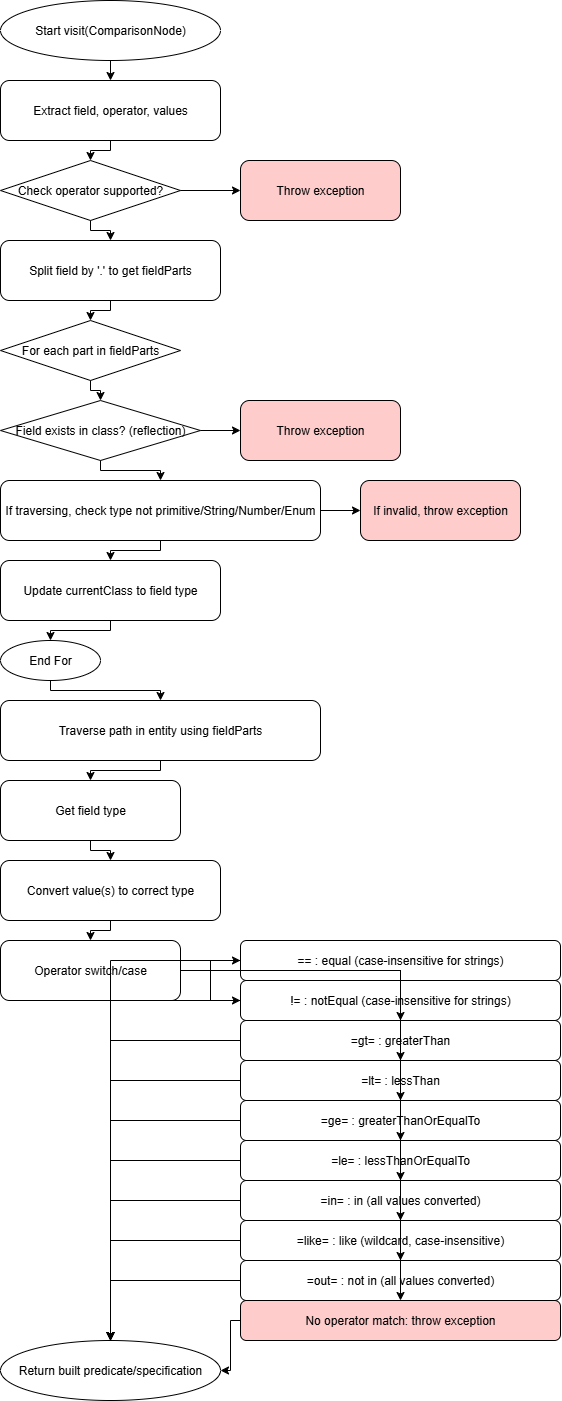

The diagram above was exported from draw.io. Its source (the exported page's mxGraphModel, read from the mxfile embedded in the PNG):
<mxGraphModel dx="868" dy="468" grid="1" gridSize="10" guides="1" tooltips="1" connect="1" arrows="1" fold="1" page="1" pageScale="1" pageWidth="827" pageHeight="1169" math="0" shadow="0">
  <root>
    <mxCell id="0" />
    <mxCell id="1" parent="0" />
    <mxCell id="amvDgr3dbpt1cwhVNGuG-1" value="Start visit(ComparisonNode)" style="ellipse;whiteSpace=wrap;html=1;" vertex="1" parent="1">
      <mxGeometry x="80" y="40" width="220" height="60" as="geometry" />
    </mxCell>
    <mxCell id="amvDgr3dbpt1cwhVNGuG-2" value="Extract field, operator, values" style="rounded=1;whiteSpace=wrap;html=1;" vertex="1" parent="1">
      <mxGeometry x="80" y="120" width="220" height="60" as="geometry" />
    </mxCell>
    <mxCell id="amvDgr3dbpt1cwhVNGuG-3" value="Check operator supported?" style="rhombus;whiteSpace=wrap;html=1;" vertex="1" parent="1">
      <mxGeometry x="80" y="200" width="180" height="60" as="geometry" />
    </mxCell>
    <mxCell id="amvDgr3dbpt1cwhVNGuG-4" value="Throw exception" style="rounded=1;whiteSpace=wrap;html=1;fillColor=#ffcccc;" vertex="1" parent="1">
      <mxGeometry x="320" y="200" width="160" height="60" as="geometry" />
    </mxCell>
    <mxCell id="amvDgr3dbpt1cwhVNGuG-5" value="Split field by '.' to get fieldParts" style="rounded=1;whiteSpace=wrap;html=1;" vertex="1" parent="1">
      <mxGeometry x="80" y="280" width="220" height="60" as="geometry" />
    </mxCell>
    <mxCell id="amvDgr3dbpt1cwhVNGuG-6" value="For each part in fieldParts" style="rhombus;whiteSpace=wrap;html=1;" vertex="1" parent="1">
      <mxGeometry x="80" y="360" width="180" height="60" as="geometry" />
    </mxCell>
    <mxCell id="amvDgr3dbpt1cwhVNGuG-7" value="Field exists in class? (reflection)" style="rhombus;whiteSpace=wrap;html=1;" vertex="1" parent="1">
      <mxGeometry x="80" y="440" width="200" height="60" as="geometry" />
    </mxCell>
    <mxCell id="amvDgr3dbpt1cwhVNGuG-8" value="Throw exception" style="rounded=1;whiteSpace=wrap;html=1;fillColor=#ffcccc;" vertex="1" parent="1">
      <mxGeometry x="320" y="440" width="160" height="60" as="geometry" />
    </mxCell>
    <mxCell id="amvDgr3dbpt1cwhVNGuG-9" value="If traversing, check type not primitive/String/Number/Enum" style="rounded=1;whiteSpace=wrap;html=1;" vertex="1" parent="1">
      <mxGeometry x="80" y="520" width="320" height="60" as="geometry" />
    </mxCell>
    <mxCell id="amvDgr3dbpt1cwhVNGuG-10" value="If invalid, throw exception" style="rounded=1;whiteSpace=wrap;html=1;fillColor=#ffcccc;" vertex="1" parent="1">
      <mxGeometry x="440" y="520" width="160" height="60" as="geometry" />
    </mxCell>
    <mxCell id="amvDgr3dbpt1cwhVNGuG-11" value="Update currentClass to field type" style="rounded=1;whiteSpace=wrap;html=1;" vertex="1" parent="1">
      <mxGeometry x="80" y="600" width="220" height="60" as="geometry" />
    </mxCell>
    <mxCell id="amvDgr3dbpt1cwhVNGuG-12" value="End For" style="ellipse;whiteSpace=wrap;html=1;" vertex="1" parent="1">
      <mxGeometry x="80" y="680" width="100" height="40" as="geometry" />
    </mxCell>
    <mxCell id="amvDgr3dbpt1cwhVNGuG-13" value="Traverse path in entity using fieldParts" style="rounded=1;whiteSpace=wrap;html=1;" vertex="1" parent="1">
      <mxGeometry x="80" y="740" width="320" height="60" as="geometry" />
    </mxCell>
    <mxCell id="amvDgr3dbpt1cwhVNGuG-14" value="Get field type" style="rounded=1;whiteSpace=wrap;html=1;" vertex="1" parent="1">
      <mxGeometry x="80" y="820" width="180" height="60" as="geometry" />
    </mxCell>
    <mxCell id="amvDgr3dbpt1cwhVNGuG-15" value="Convert value(s) to correct type" style="rounded=1;whiteSpace=wrap;html=1;" vertex="1" parent="1">
      <mxGeometry x="80" y="900" width="220" height="60" as="geometry" />
    </mxCell>
    <mxCell id="amvDgr3dbpt1cwhVNGuG-16" value="Operator switch/case" style="rounded=1;whiteSpace=wrap;html=1;" vertex="1" parent="1">
      <mxGeometry x="80" y="980" width="180" height="60" as="geometry" />
    </mxCell>
    <mxCell id="amvDgr3dbpt1cwhVNGuG-17" value="== : equal (case-insensitive for strings)" style="rounded=1;whiteSpace=wrap;html=1;" vertex="1" parent="1">
      <mxGeometry x="320" y="980" width="320" height="40" as="geometry" />
    </mxCell>
    <mxCell id="amvDgr3dbpt1cwhVNGuG-18" value="!= : notEqual (case-insensitive for strings)" style="rounded=1;whiteSpace=wrap;html=1;" vertex="1" parent="1">
      <mxGeometry x="320" y="1020" width="320" height="40" as="geometry" />
    </mxCell>
    <mxCell id="amvDgr3dbpt1cwhVNGuG-19" value="=gt= : greaterThan" style="rounded=1;whiteSpace=wrap;html=1;" vertex="1" parent="1">
      <mxGeometry x="320" y="1060" width="320" height="40" as="geometry" />
    </mxCell>
    <mxCell id="amvDgr3dbpt1cwhVNGuG-20" value="=lt= : lessThan" style="rounded=1;whiteSpace=wrap;html=1;" vertex="1" parent="1">
      <mxGeometry x="320" y="1100" width="320" height="40" as="geometry" />
    </mxCell>
    <mxCell id="amvDgr3dbpt1cwhVNGuG-21" value="=ge= : greaterThanOrEqualTo" style="rounded=1;whiteSpace=wrap;html=1;" vertex="1" parent="1">
      <mxGeometry x="320" y="1140" width="320" height="40" as="geometry" />
    </mxCell>
    <mxCell id="amvDgr3dbpt1cwhVNGuG-22" value="=le= : lessThanOrEqualTo" style="rounded=1;whiteSpace=wrap;html=1;" vertex="1" parent="1">
      <mxGeometry x="320" y="1180" width="320" height="40" as="geometry" />
    </mxCell>
    <mxCell id="amvDgr3dbpt1cwhVNGuG-23" value="=in= : in (all values converted)" style="rounded=1;whiteSpace=wrap;html=1;" vertex="1" parent="1">
      <mxGeometry x="320" y="1220" width="320" height="40" as="geometry" />
    </mxCell>
    <mxCell id="amvDgr3dbpt1cwhVNGuG-24" value="=like= : like (wildcard, case-insensitive)" style="rounded=1;whiteSpace=wrap;html=1;" vertex="1" parent="1">
      <mxGeometry x="320" y="1260" width="320" height="40" as="geometry" />
    </mxCell>
    <mxCell id="amvDgr3dbpt1cwhVNGuG-25" value="=out= : not in (all values converted)" style="rounded=1;whiteSpace=wrap;html=1;" vertex="1" parent="1">
      <mxGeometry x="320" y="1300" width="320" height="40" as="geometry" />
    </mxCell>
    <mxCell id="amvDgr3dbpt1cwhVNGuG-26" value="No operator match: throw exception" style="rounded=1;whiteSpace=wrap;html=1;fillColor=#ffcccc;" vertex="1" parent="1">
      <mxGeometry x="320" y="1340" width="320" height="40" as="geometry" />
    </mxCell>
    <mxCell id="amvDgr3dbpt1cwhVNGuG-27" value="Return built predicate/specification" style="ellipse;whiteSpace=wrap;html=1;" vertex="1" parent="1">
      <mxGeometry x="80" y="1380" width="220" height="60" as="geometry" />
    </mxCell>
    <mxCell id="amvDgr3dbpt1cwhVNGuG-28" style="edgeStyle=orthogonalEdgeStyle;rounded=0;" edge="1" parent="1" source="amvDgr3dbpt1cwhVNGuG-1" target="amvDgr3dbpt1cwhVNGuG-2">
      <mxGeometry relative="1" as="geometry" />
    </mxCell>
    <mxCell id="amvDgr3dbpt1cwhVNGuG-29" style="edgeStyle=orthogonalEdgeStyle;rounded=0;" edge="1" parent="1" source="amvDgr3dbpt1cwhVNGuG-2" target="amvDgr3dbpt1cwhVNGuG-3">
      <mxGeometry relative="1" as="geometry" />
    </mxCell>
    <mxCell id="amvDgr3dbpt1cwhVNGuG-30" style="edgeStyle=orthogonalEdgeStyle;rounded=0;" edge="1" parent="1" source="amvDgr3dbpt1cwhVNGuG-3" target="amvDgr3dbpt1cwhVNGuG-4">
      <mxGeometry relative="1" as="geometry" />
    </mxCell>
    <mxCell id="amvDgr3dbpt1cwhVNGuG-31" style="edgeStyle=orthogonalEdgeStyle;rounded=0;" edge="1" parent="1" source="amvDgr3dbpt1cwhVNGuG-3" target="amvDgr3dbpt1cwhVNGuG-5">
      <mxGeometry relative="1" as="geometry" />
    </mxCell>
    <mxCell id="amvDgr3dbpt1cwhVNGuG-32" style="edgeStyle=orthogonalEdgeStyle;rounded=0;" edge="1" parent="1" source="amvDgr3dbpt1cwhVNGuG-5" target="amvDgr3dbpt1cwhVNGuG-6">
      <mxGeometry relative="1" as="geometry" />
    </mxCell>
    <mxCell id="amvDgr3dbpt1cwhVNGuG-33" style="edgeStyle=orthogonalEdgeStyle;rounded=0;" edge="1" parent="1" source="amvDgr3dbpt1cwhVNGuG-6" target="amvDgr3dbpt1cwhVNGuG-7">
      <mxGeometry relative="1" as="geometry" />
    </mxCell>
    <mxCell id="amvDgr3dbpt1cwhVNGuG-34" style="edgeStyle=orthogonalEdgeStyle;rounded=0;" edge="1" parent="1" source="amvDgr3dbpt1cwhVNGuG-7" target="amvDgr3dbpt1cwhVNGuG-8">
      <mxGeometry relative="1" as="geometry" />
    </mxCell>
    <mxCell id="amvDgr3dbpt1cwhVNGuG-35" style="edgeStyle=orthogonalEdgeStyle;rounded=0;" edge="1" parent="1" source="amvDgr3dbpt1cwhVNGuG-7" target="amvDgr3dbpt1cwhVNGuG-9">
      <mxGeometry relative="1" as="geometry" />
    </mxCell>
    <mxCell id="amvDgr3dbpt1cwhVNGuG-36" style="edgeStyle=orthogonalEdgeStyle;rounded=0;" edge="1" parent="1" source="amvDgr3dbpt1cwhVNGuG-9" target="amvDgr3dbpt1cwhVNGuG-10">
      <mxGeometry relative="1" as="geometry" />
    </mxCell>
    <mxCell id="amvDgr3dbpt1cwhVNGuG-37" style="edgeStyle=orthogonalEdgeStyle;rounded=0;" edge="1" parent="1" source="amvDgr3dbpt1cwhVNGuG-9" target="amvDgr3dbpt1cwhVNGuG-11">
      <mxGeometry relative="1" as="geometry" />
    </mxCell>
    <mxCell id="amvDgr3dbpt1cwhVNGuG-38" style="edgeStyle=orthogonalEdgeStyle;rounded=0;" edge="1" parent="1" source="amvDgr3dbpt1cwhVNGuG-11" target="amvDgr3dbpt1cwhVNGuG-12">
      <mxGeometry relative="1" as="geometry" />
    </mxCell>
    <mxCell id="amvDgr3dbpt1cwhVNGuG-39" style="edgeStyle=orthogonalEdgeStyle;rounded=0;" edge="1" parent="1" source="amvDgr3dbpt1cwhVNGuG-12" target="amvDgr3dbpt1cwhVNGuG-13">
      <mxGeometry relative="1" as="geometry" />
    </mxCell>
    <mxCell id="amvDgr3dbpt1cwhVNGuG-40" style="edgeStyle=orthogonalEdgeStyle;rounded=0;" edge="1" parent="1" source="amvDgr3dbpt1cwhVNGuG-13" target="amvDgr3dbpt1cwhVNGuG-14">
      <mxGeometry relative="1" as="geometry" />
    </mxCell>
    <mxCell id="amvDgr3dbpt1cwhVNGuG-41" style="edgeStyle=orthogonalEdgeStyle;rounded=0;" edge="1" parent="1" source="amvDgr3dbpt1cwhVNGuG-14" target="amvDgr3dbpt1cwhVNGuG-15">
      <mxGeometry relative="1" as="geometry" />
    </mxCell>
    <mxCell id="amvDgr3dbpt1cwhVNGuG-42" style="edgeStyle=orthogonalEdgeStyle;rounded=0;" edge="1" parent="1" source="amvDgr3dbpt1cwhVNGuG-15" target="amvDgr3dbpt1cwhVNGuG-16">
      <mxGeometry relative="1" as="geometry" />
    </mxCell>
    <mxCell id="amvDgr3dbpt1cwhVNGuG-43" style="edgeStyle=orthogonalEdgeStyle;rounded=0;" edge="1" parent="1" source="amvDgr3dbpt1cwhVNGuG-16" target="amvDgr3dbpt1cwhVNGuG-17">
      <mxGeometry relative="1" as="geometry" />
    </mxCell>
    <mxCell id="amvDgr3dbpt1cwhVNGuG-44" style="edgeStyle=orthogonalEdgeStyle;rounded=0;" edge="1" parent="1" source="amvDgr3dbpt1cwhVNGuG-16" target="amvDgr3dbpt1cwhVNGuG-18">
      <mxGeometry relative="1" as="geometry" />
    </mxCell>
    <mxCell id="amvDgr3dbpt1cwhVNGuG-45" style="edgeStyle=orthogonalEdgeStyle;rounded=0;" edge="1" parent="1" source="amvDgr3dbpt1cwhVNGuG-16" target="amvDgr3dbpt1cwhVNGuG-19">
      <mxGeometry relative="1" as="geometry" />
    </mxCell>
    <mxCell id="amvDgr3dbpt1cwhVNGuG-46" style="edgeStyle=orthogonalEdgeStyle;rounded=0;" edge="1" parent="1" source="amvDgr3dbpt1cwhVNGuG-16" target="amvDgr3dbpt1cwhVNGuG-20">
      <mxGeometry relative="1" as="geometry" />
    </mxCell>
    <mxCell id="amvDgr3dbpt1cwhVNGuG-47" style="edgeStyle=orthogonalEdgeStyle;rounded=0;" edge="1" parent="1" source="amvDgr3dbpt1cwhVNGuG-16" target="amvDgr3dbpt1cwhVNGuG-21">
      <mxGeometry relative="1" as="geometry" />
    </mxCell>
    <mxCell id="amvDgr3dbpt1cwhVNGuG-48" style="edgeStyle=orthogonalEdgeStyle;rounded=0;" edge="1" parent="1" source="amvDgr3dbpt1cwhVNGuG-16" target="amvDgr3dbpt1cwhVNGuG-22">
      <mxGeometry relative="1" as="geometry" />
    </mxCell>
    <mxCell id="amvDgr3dbpt1cwhVNGuG-49" style="edgeStyle=orthogonalEdgeStyle;rounded=0;" edge="1" parent="1" source="amvDgr3dbpt1cwhVNGuG-16" target="amvDgr3dbpt1cwhVNGuG-23">
      <mxGeometry relative="1" as="geometry" />
    </mxCell>
    <mxCell id="amvDgr3dbpt1cwhVNGuG-50" style="edgeStyle=orthogonalEdgeStyle;rounded=0;" edge="1" parent="1" source="amvDgr3dbpt1cwhVNGuG-16" target="amvDgr3dbpt1cwhVNGuG-24">
      <mxGeometry relative="1" as="geometry" />
    </mxCell>
    <mxCell id="amvDgr3dbpt1cwhVNGuG-51" style="edgeStyle=orthogonalEdgeStyle;rounded=0;" edge="1" parent="1" source="amvDgr3dbpt1cwhVNGuG-16" target="amvDgr3dbpt1cwhVNGuG-25">
      <mxGeometry relative="1" as="geometry" />
    </mxCell>
    <mxCell id="amvDgr3dbpt1cwhVNGuG-52" style="edgeStyle=orthogonalEdgeStyle;rounded=0;" edge="1" parent="1" source="amvDgr3dbpt1cwhVNGuG-16" target="amvDgr3dbpt1cwhVNGuG-26">
      <mxGeometry relative="1" as="geometry" />
    </mxCell>
    <mxCell id="amvDgr3dbpt1cwhVNGuG-53" style="edgeStyle=orthogonalEdgeStyle;rounded=0;" edge="1" parent="1" source="amvDgr3dbpt1cwhVNGuG-17" target="amvDgr3dbpt1cwhVNGuG-27">
      <mxGeometry relative="1" as="geometry" />
    </mxCell>
    <mxCell id="amvDgr3dbpt1cwhVNGuG-54" style="edgeStyle=orthogonalEdgeStyle;rounded=0;" edge="1" parent="1" source="amvDgr3dbpt1cwhVNGuG-18" target="amvDgr3dbpt1cwhVNGuG-27">
      <mxGeometry relative="1" as="geometry" />
    </mxCell>
    <mxCell id="amvDgr3dbpt1cwhVNGuG-55" style="edgeStyle=orthogonalEdgeStyle;rounded=0;" edge="1" parent="1" source="amvDgr3dbpt1cwhVNGuG-19" target="amvDgr3dbpt1cwhVNGuG-27">
      <mxGeometry relative="1" as="geometry" />
    </mxCell>
    <mxCell id="amvDgr3dbpt1cwhVNGuG-56" style="edgeStyle=orthogonalEdgeStyle;rounded=0;" edge="1" parent="1" source="amvDgr3dbpt1cwhVNGuG-20" target="amvDgr3dbpt1cwhVNGuG-27">
      <mxGeometry relative="1" as="geometry" />
    </mxCell>
    <mxCell id="amvDgr3dbpt1cwhVNGuG-57" style="edgeStyle=orthogonalEdgeStyle;rounded=0;" edge="1" parent="1" source="amvDgr3dbpt1cwhVNGuG-21" target="amvDgr3dbpt1cwhVNGuG-27">
      <mxGeometry relative="1" as="geometry" />
    </mxCell>
    <mxCell id="amvDgr3dbpt1cwhVNGuG-58" style="edgeStyle=orthogonalEdgeStyle;rounded=0;" edge="1" parent="1" source="amvDgr3dbpt1cwhVNGuG-22" target="amvDgr3dbpt1cwhVNGuG-27">
      <mxGeometry relative="1" as="geometry" />
    </mxCell>
    <mxCell id="amvDgr3dbpt1cwhVNGuG-59" style="edgeStyle=orthogonalEdgeStyle;rounded=0;" edge="1" parent="1" source="amvDgr3dbpt1cwhVNGuG-23" target="amvDgr3dbpt1cwhVNGuG-27">
      <mxGeometry relative="1" as="geometry" />
    </mxCell>
    <mxCell id="amvDgr3dbpt1cwhVNGuG-60" style="edgeStyle=orthogonalEdgeStyle;rounded=0;" edge="1" parent="1" source="amvDgr3dbpt1cwhVNGuG-24" target="amvDgr3dbpt1cwhVNGuG-27">
      <mxGeometry relative="1" as="geometry" />
    </mxCell>
    <mxCell id="amvDgr3dbpt1cwhVNGuG-61" style="edgeStyle=orthogonalEdgeStyle;rounded=0;" edge="1" parent="1" source="amvDgr3dbpt1cwhVNGuG-25" target="amvDgr3dbpt1cwhVNGuG-27">
      <mxGeometry relative="1" as="geometry" />
    </mxCell>
    <mxCell id="amvDgr3dbpt1cwhVNGuG-62" style="edgeStyle=orthogonalEdgeStyle;rounded=0;" edge="1" parent="1" source="amvDgr3dbpt1cwhVNGuG-26" target="amvDgr3dbpt1cwhVNGuG-27">
      <mxGeometry relative="1" as="geometry" />
    </mxCell>
  </root>
</mxGraphModel>